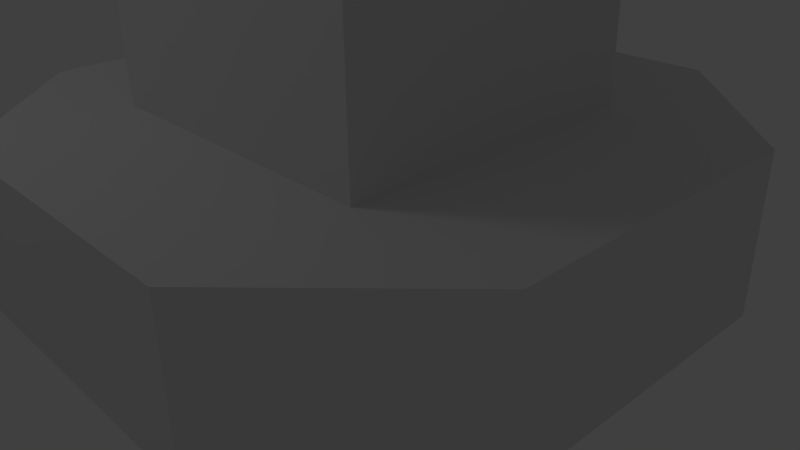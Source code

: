 # Source: TurretBase.blend  (saved by Blender 2.63.0; exported with 4.5.12 LTS)
import bpy
from mathutils import Matrix  # noqa: F401  (used for matrix-valued properties, if any)

bpy.ops.wm.read_factory_settings(use_empty=True)
scene = bpy.context.scene
scene.name = 'Scene'

# ---- collections
col_collection_1 = bpy.data.collections.new('Collection 1'); scene.collection.children.link(col_collection_1)

# ---- materials (node trees are filled in below, after node groups)
mat_material = bpy.data.materials.new('Material')
mat_material.alpha_threshold = 0.0
mat_material.use_transparent_shadow = False
mat_material.roughness = 0.5
mat_material.line_color = (0.0, 0.0, 0.0, 1.0)

# ---- material node trees

# ---- world
world_world = bpy.data.worlds.new('World'); scene.world = world_world
world_world.color = (0.05088, 0.05088, 0.05088)
world_world.use_sun_shadow = False
world_world.sun_shadow_jitter_overblur = 0.0
world_world.cycles.sampling_method = 'MANUAL'
world_world.cycles.sample_map_resolution = 256

# ---- cameras
cam_camera = bpy.data.cameras.new('Camera')
cam_camera.clip_end = 100.0
cam_camera.lens = 35.0
cam_camera.sensor_width = 32.0
cam_camera.sensor_height = 18.0
cam_camera.ortho_scale = 7.314
cam_camera.dof.focus_distance = 0.0
cam_camera.dof.aperture_fstop = 128.0

# ---- lights
light_lamp = bpy.data.lights.new('Lamp', 'POINT')
light_lamp.transmission_factor = 0.0
light_lamp.cutoff_distance = 30.0
light_lamp.energy = 100.0
light_lamp.shadow_buffer_clip_start = 1.001
light_lamp.shadow_soft_size = 1.0
light_lamp.shadow_maximum_resolution = 0.006
light_lamp.use_absolute_resolution = True
light_lamp.cycles.use_multiple_importance_sampling = False

# ---- meshes
me_cube = bpy.data.meshes.new('Cube')
me_cube.from_pydata([(-3.427e-07, -0.5, 5.0), (-0.5, 0.0, 5.0), (0.5, -4.172e-07, 5.0), (4.47e-08, 0.5, 5.0), (-0.5, 0.5, 5.0), (0.5, 0.5, 5.0), (0.5, -0.5, 5.0), (0.5, 1.0, -1.0), (1.788e-07, 1.0, -1.0), (-0.5, 1.0, -1.0), (0.5, -1.0, -1.0), (-5.96e-08, -1.0, -1.0), (-0.5, -1.0, -1.0), (0.5, 1.0, 1.0), (2.384e-07, 1.0, 1.0), (-0.5, 1.0, 1.0), (0.5, -1.0, 1.0), (-5.364e-07, -1.0, 1.0), (-0.5, -1.0, 1.0), (1.0, 0.5, -1.0), (1.0, -5.96e-08, -1.0), (1.0, -0.5, -1.0), (-1.0, -0.5, -1.0), (-1.0, 2.98e-07, -1.0), (-1.0, 0.5, -1.0), (1.0, 0.5, 1.0), (1.0, -5.364e-07, 1.0), (1.0, -0.5, 1.0), (-1.0, -0.5, 1.0), (-1.0, 2.086e-07, 1.0), (-1.0, 0.5, 1.0), (0.5, -0.5, -1.0), (0.5, 5.96e-08, -1.0), (0.5, 0.5, -1.0), (0.0, -0.5, -1.0), (5.96e-08, 1.192e-07, -1.0), (1.192e-07, 0.5, -1.0), (-0.5, -0.5, -1.0), (-0.5, 1.788e-07, -1.0), (-0.5, 0.5, -1.0), (0.5, 0.5, 1.0), (0.5, -4.172e-07, 1.0), (0.5, -0.5, 1.0), (4.47e-08, 0.5, 1.0), (-2.475e-07, -0.25, 6.0), (-3.427e-07, -0.5, 1.0), (-0.5, 0.5, 1.0), (-0.5, 0.0, 1.0), (-0.5, -0.5, 1.0), (-0.5, -0.5, 5.0), (-0.25, -9.603e-08, 6.0), (0.25, -3.046e-07, 6.0), (-5.381e-08, 0.25, 6.0), (-1.507e-07, -2.003e-07, 6.0), (-0.25, 0.25, 6.0), (0.25, 0.25, 6.0), (0.25, -0.25, 6.0), (-0.25, -0.25, 6.0)], [], [(0, 6, 56), (18, 28, 22), (6, 2, 56), (48, 28, 18), (2, 5, 55), (15, 9, 24), (10, 31, 21), (31, 10, 11), (34, 11, 37), (42, 16, 27), (42, 45, 17), (45, 48, 18), (16, 10, 27), (10, 16, 11), (11, 17, 12), (49, 0, 57), (13, 7, 8), (14, 8, 9), (46, 15, 30), (39, 38, 23), (38, 37, 22), (9, 39, 24), (46, 30, 29), (47, 29, 28), (19, 7, 13), (19, 25, 20), (20, 26, 21), (37, 12, 22), (22, 28, 29), (23, 29, 30), (13, 40, 25), (19, 20, 32), (20, 21, 31), (7, 33, 36), (33, 32, 35), (32, 31, 34), (8, 36, 39), (36, 35, 38), (35, 34, 38), (19, 33, 7), (25, 40, 26), (26, 41, 27), (13, 14, 40), (4, 3, 43), (3, 5, 40), (14, 15, 46), (1, 4, 46), (48, 45, 0), (42, 41, 2), (49, 1, 47), (45, 42, 6), (41, 40, 5), (55, 52, 53), (53, 50, 57), (51, 53, 56), (52, 54, 50), (50, 54, 1), (54, 52, 3), (52, 55, 3), (57, 50, 1), (44, 0, 56), (12, 18, 22), (2, 51, 56), (51, 2, 55), (30, 15, 24), (34, 31, 11), (11, 12, 37), (16, 42, 17), (17, 45, 18), (10, 21, 27), (16, 17, 11), (17, 18, 12), (0, 44, 57), (14, 13, 8), (15, 14, 9), (24, 39, 23), (23, 38, 22), (47, 46, 29), (48, 47, 28), (25, 19, 13), (25, 26, 20), (26, 27, 21), (23, 22, 29), (24, 23, 30), (33, 19, 32), (32, 20, 31), (8, 7, 36), (36, 33, 35), (35, 32, 34), (9, 8, 39), (39, 36, 38), (34, 37, 38), (40, 41, 26), (41, 42, 27), (14, 43, 40), (46, 4, 43), (43, 3, 40), (43, 14, 46), (47, 1, 46), (49, 48, 0), (6, 42, 2), (48, 49, 47), (0, 45, 6), (2, 41, 5), (51, 55, 53), (44, 53, 57), (53, 44, 56), (53, 52, 50), (54, 4, 1), (4, 54, 3), (55, 5, 3), (49, 57, 1)])
_uv = me_cube.uv_layers.new(name='UVMap')
_uv.uv.foreach_set('vector', [0.07812, 0.125, 0.0, 0.125, 0.03906, 0.0, 0.07812, 1.0, 0.0, 1.0, 0.0, 0.7188, 0.3125, 0.125, 0.2344, 0.125, 0.2734, 0.0, 0.7656, 0.2344, 0.7656, 0.3125, 0.6875, 0.2344, 0.2344, 0.125, 0.1562, 0.125, 0.1953, 0.0, 0.2344, 1.0, 0.2344, 0.7188, 0.3125, 0.7188, 0.7656, 0.3125, 0.7656, 0.3906, 0.6875, 0.3906, 0.7656, 0.3906, 0.7656, 0.3125, 0.8438, 0.3125, 0.8438, 0.3906, 0.8438, 0.3125, 0.9219, 0.3906, 0.7656, 0.07812, 0.6875, 0.07812, 0.7656, 0.0, 0.7656, 0.07812, 0.7656, 0.1562, 0.6875, 0.1562, 0.7656, 0.1562, 0.7656, 0.2344, 0.6875, 0.2344, 0.5, 1.0, 0.5, 0.7188, 0.5781, 1.0, 0.2344, 0.7188, 0.2344, 1.0, 0.1562, 0.7188, 0.1562, 0.7188, 0.1562, 1.0, 0.07812, 0.7188, 0.1562, 0.125, 0.07812, 0.125, 0.1172, 0.0, 0.8438, 1.0, 0.8438, 0.7188, 0.9219, 0.7188, 0.9219, 1.0, 0.9219, 0.7188, 1.0, 0.7188, 0.9219, 0.2344, 1.0, 0.2344, 0.9219, 0.3125, 0.9219, 0.5469, 0.9219, 0.4688, 1.0, 0.4688, 0.9219, 0.4688, 0.9219, 0.3906, 1.0, 0.3906, 0.9219, 0.625, 0.9219, 0.5469, 1.0, 0.5469, 0.9219, 0.2344, 0.9219, 0.3125, 0.8438, 0.3125, 0.8438, 0.2344, 0.8438, 0.3125, 0.7656, 0.3125, 0.7656, 0.7188, 0.8438, 0.7188, 0.8438, 1.0, 0.7344, 0.7188, 0.7344, 1.0, 0.6562, 0.7188, 0.6562, 0.7188, 0.6562, 1.0, 0.5781, 0.7188, 0.9219, 0.3906, 0.9219, 0.3125, 1.0, 0.3906, 0.4688, 0.7188, 0.4688, 1.0, 0.3906, 1.0, 0.3906, 0.7188, 0.3906, 1.0, 0.3125, 1.0, 1.0, 0.07812, 0.9219, 0.07812, 0.9219, 0.0, 0.6875, 0.5469, 0.6875, 0.4688, 0.7656, 0.4688, 0.6875, 0.4688, 0.6875, 0.3906, 0.7656, 0.3906, 0.7656, 0.625, 0.7656, 0.5469, 0.8438, 0.5469, 0.7656, 0.5469, 0.7656, 0.4688, 0.8438, 0.4688, 0.7656, 0.4688, 0.7656, 0.3906, 0.8438, 0.3906, 0.8438, 0.625, 0.8438, 0.5469, 0.9219, 0.5469, 0.8438, 0.5469, 0.8438, 0.4688, 0.9219, 0.4688, 0.8438, 0.4688, 0.8438, 0.3906, 0.9219, 0.4688, 0.6875, 0.5469, 0.7656, 0.5469, 0.7656, 0.625, 0.9219, 0.0, 0.9219, 0.07812, 0.8438, 0.0, 0.8438, 0.0, 0.8438, 0.07812, 0.7656, 0.0, 1.0, 0.07812, 1.0, 0.1562, 0.9219, 0.07812, 0.4688, 0.125, 0.5469, 0.125, 0.5469, 0.6875, 0.5469, 0.125, 0.625, 0.125, 0.625, 0.6875, 1.0, 0.1562, 1.0, 0.2344, 0.9219, 0.2344, 0.3906, 0.125, 0.4688, 0.125, 0.4688, 0.6875, 0.1562, 0.6875, 0.07812, 0.6875, 0.07812, 0.125, 0.3125, 0.6875, 0.2344, 0.6875, 0.2344, 0.125, 0.3125, 0.125, 0.3906, 0.125, 0.3906, 0.6875, 0.07812, 0.6875, 0.0, 0.6875, 0.0, 0.125, 0.2344, 0.6875, 0.1562, 0.6875, 0.1562, 0.125, 1.0, 0.6406, 1.0, 0.6797, 0.9609, 0.6797, 0.9609, 0.6797, 0.9609, 0.7188, 0.9219, 0.7188, 0.9609, 0.6406, 0.9609, 0.6797, 0.9219, 0.6406, 1.0, 0.6797, 1.0, 0.7188, 0.9609, 0.7188, 0.3906, 0.0, 0.4297, 0.0, 0.3906, 0.125, 0.5078, 0.0, 0.5469, 0.0, 0.5469, 0.125, 0.5469, 0.0, 0.5859, 0.0, 0.5469, 0.125, 0.3516, 0.0, 0.3906, 0.0, 0.3906, 0.125, 0.07812, 0.0, 0.07812, 0.125, 0.03906, 0.0, 0.07812, 0.7188, 0.07812, 1.0, 0.0, 0.7188, 0.2344, 0.125, 0.2344, 0.0, 0.2734, 0.0, 0.2344, 0.0, 0.2344, 0.125, 0.1953, 0.0, 0.3125, 1.0, 0.2344, 1.0, 0.3125, 0.7188, 0.8438, 0.3906, 0.7656, 0.3906, 0.8438, 0.3125, 0.8438, 0.3125, 0.9219, 0.3125, 0.9219, 0.3906, 0.6875, 0.07812, 0.7656, 0.07812, 0.6875, 0.1562, 0.6875, 0.1562, 0.7656, 0.1562, 0.6875, 0.2344, 0.5, 0.7188, 0.5781, 0.7188, 0.5781, 1.0, 0.2344, 1.0, 0.1562, 1.0, 0.1562, 0.7188, 0.1562, 1.0, 0.07812, 1.0, 0.07812, 0.7188, 0.07812, 0.125, 0.07812, 0.0, 0.1172, 0.0, 0.9219, 1.0, 0.8438, 1.0, 0.9219, 0.7188, 1.0, 1.0, 0.9219, 1.0, 1.0, 0.7188, 1.0, 0.5469, 0.9219, 0.5469, 1.0, 0.4688, 1.0, 0.4688, 0.9219, 0.4688, 1.0, 0.3906, 0.8438, 0.2344, 0.9219, 0.2344, 0.8438, 0.3125, 0.7656, 0.2344, 0.8438, 0.2344, 0.7656, 0.3125, 0.7656, 1.0, 0.7656, 0.7188, 0.8438, 1.0, 0.7344, 1.0, 0.6562, 1.0, 0.6562, 0.7188, 0.6562, 1.0, 0.5781, 1.0, 0.5781, 0.7188, 0.3906, 0.7188, 0.4688, 0.7188, 0.3906, 1.0, 0.3125, 0.7188, 0.3906, 0.7188, 0.3125, 1.0, 0.7656, 0.5469, 0.6875, 0.5469, 0.7656, 0.4688, 0.7656, 0.4688, 0.6875, 0.4688, 0.7656, 0.3906, 0.8438, 0.625, 0.7656, 0.625, 0.8438, 0.5469, 0.8438, 0.5469, 0.7656, 0.5469, 0.8438, 0.4688, 0.8438, 0.4688, 0.7656, 0.4688, 0.8438, 0.3906, 0.9219, 0.625, 0.8438, 0.625, 0.9219, 0.5469, 0.9219, 0.5469, 0.8438, 0.5469, 0.9219, 0.4688, 0.8438, 0.3906, 0.9219, 0.3906, 0.9219, 0.4688, 0.9219, 0.07812, 0.8438, 0.07812, 0.8438, 0.0, 0.8438, 0.07812, 0.7656, 0.07812, 0.7656, 0.0, 1.0, 0.1562, 0.9219, 0.1562, 0.9219, 0.07812, 0.4688, 0.6875, 0.4688, 0.125, 0.5469, 0.6875, 0.5469, 0.6875, 0.5469, 0.125, 0.625, 0.6875, 0.9219, 0.1562, 1.0, 0.1562, 0.9219, 0.2344, 0.3906, 0.6875, 0.3906, 0.125, 0.4688, 0.6875, 0.1562, 0.125, 0.1562, 0.6875, 0.07812, 0.125, 0.3125, 0.125, 0.3125, 0.6875, 0.2344, 0.125, 0.3125, 0.6875, 0.3125, 0.125, 0.3906, 0.6875, 0.07812, 0.125, 0.07812, 0.6875, 0.0, 0.125, 0.2344, 0.125, 0.2344, 0.6875, 0.1562, 0.125, 0.9609, 0.6406, 1.0, 0.6406, 0.9609, 0.6797, 0.9219, 0.6797, 0.9609, 0.6797, 0.9219, 0.7188, 0.9609, 0.6797, 0.9219, 0.6797, 0.9219, 0.6406, 0.9609, 0.6797, 1.0, 0.6797, 0.9609, 0.7188, 0.4297, 0.0, 0.4688, 0.125, 0.3906, 0.125, 0.4688, 0.125, 0.5078, 0.0, 0.5469, 0.125, 0.5859, 0.0, 0.625, 0.125, 0.5469, 0.125, 0.3125, 0.125, 0.3516, 0.0, 0.3906, 0.125])
me_cube.materials.append(mat_material)
me_cube.use_remesh_preserve_volume = False
me_cube.use_remesh_preserve_attributes = False
me_cube.use_mirror_vertex_groups = False
me_cube.update()

# ---- objects
ob_cube = bpy.data.objects.new('Cube', me_cube)
ob_lamp = bpy.data.objects.new('Lamp', light_lamp)
ob_camera = bpy.data.objects.new('Camera', cam_camera)

# ---- transforms, parenting, visibility, modifiers, constraints
ob_cube.location = (0.0, 0.0, 1.0)
ob_cube.scale = (4.0, 4.0, 1.0)
ob_cube.lock_rotations_4d = False
ob_cube.empty_display_type = 'ARROWS'
ob_cube.lineart.crease_threshold = 0.0
ob_lamp.location = (-3.924, -5.995, 10.9)
ob_lamp.rotation_euler = (0.6503, 0.05522, 1.866)
ob_lamp.lock_rotations_4d = False
ob_lamp.empty_display_type = 'ARROWS'
ob_lamp.color = (0.0, 0.0, 0.0, 0.0)
ob_lamp.lineart.crease_threshold = 0.0
ob_camera.location = (7.481, -6.508, 5.344)
ob_camera.rotation_euler = (1.109, 0.01082, 0.8149)
ob_camera.lock_rotations_4d = False
ob_camera.empty_display_type = 'ARROWS'
ob_camera.color = (0.0, 0.0, 0.0, 0.0)
ob_camera.display_type = 'WIRE'
ob_camera.lineart.crease_threshold = 0.0

# ---- collection membership
col_collection_1.objects.link(ob_cube)
col_collection_1.objects.link(ob_lamp)
col_collection_1.objects.link(ob_camera)

# ---- scene / render settings (as saved in the file)
scene.camera = ob_camera
scene.frame_start = 1; scene.frame_end = 250; scene.frame_set(1)
scene.render.engine = 'BLENDER_EEVEE_NEXT'
scene.render.image_settings.color_mode = 'RGB'
scene.render.image_settings.compression = 90
scene.render.resolution_percentage = 50
scene.render.dither_intensity = 0.0
scene.render.bake_margin = 2
scene.render.bake_bias = 0.0
scene.cycles.use_denoising = False
scene.cycles.samples = 10
scene.cycles.sampling_pattern = 'TABULATED_SOBOL'
scene.cycles.light_sampling_threshold = 0.0
scene.cycles.use_adaptive_sampling = False
scene.cycles.use_light_tree = False
scene.cycles.blur_glossy = 0.0
scene.cycles.volume_bounces = 1
scene.cycles.pixel_filter_type = 'GAUSSIAN'
scene.cycles.sample_clamp_indirect = 0.0
scene.view_settings.view_transform = 'Standard'
bpy.context.view_layer.update()
